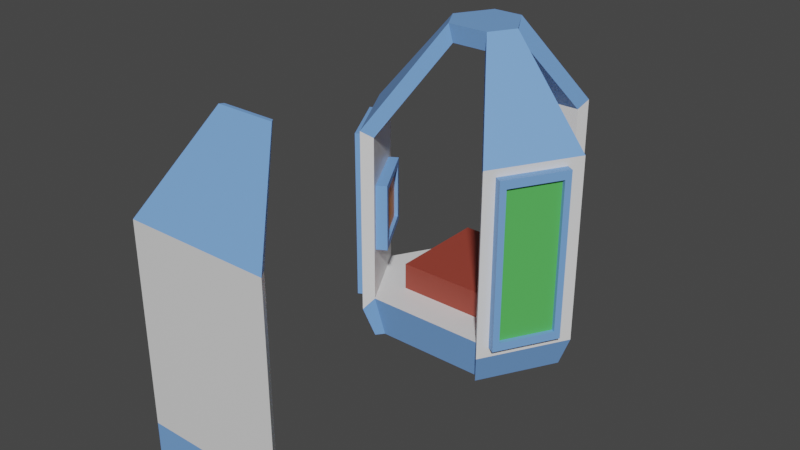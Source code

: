 # Source: Droppod.blend  (saved by Blender 2.81.16; exported with 4.5.12 LTS)
import bpy
from mathutils import Matrix  # noqa: F401  (used for matrix-valued properties, if any)

bpy.ops.wm.read_factory_settings(use_empty=True)
scene = bpy.context.scene
scene.name = 'Scene'

# ---- collections
col_collection = bpy.data.collections.new('Collection'); scene.collection.children.link(col_collection)

# ---- materials (node trees are filled in below, after node groups)
mat_material = bpy.data.materials.new('Material')
mat_material.alpha_threshold = 0.0
mat_material.use_transparent_shadow = False
mat_material.line_color = (0.0, 0.0, 0.0, 1.0)
mat_material_001 = bpy.data.materials.new('Material.001')
mat_material_001.use_transparent_shadow = False
mat_material_002 = bpy.data.materials.new('Material.002')
mat_material_002.use_transparent_shadow = False
mat_material_003 = bpy.data.materials.new('Material.003')
mat_material_003.use_transparent_shadow = False
mat_material_004 = bpy.data.materials.new('Material.004')
mat_material_004.use_transparent_shadow = False

# ---- material node trees
mat_material.use_nodes = True; mat_material.node_tree.nodes.clear()
_N = mat_material.node_tree.nodes; _L = mat_material.node_tree.links
n0 = _N.new('ShaderNodeOutputMaterial'); n0.name = 'Material Output'; n0.location = (300, 300)
n1 = _N.new('ShaderNodeBsdfPrincipled'); n1.name = 'Principled BSDF'; n1.location = (10, 300)
n1.distribution = 'GGX'
n1.subsurface_method = 'BURLEY'
n1.inputs[2].default_value = 0.4
n1.inputs[3].default_value = 1.45
n1.inputs[27].default_value = (0.0, 0.0, 0.0, 1.0)
n1.inputs[28].default_value = 1.0
_L.new(n1.outputs[0], n0.inputs[0])
n0.is_active_output = True
mat_material_001.use_nodes = True; mat_material_001.node_tree.nodes.clear()
_N = mat_material_001.node_tree.nodes; _L = mat_material_001.node_tree.links
n0 = _N.new('ShaderNodeOutputMaterial'); n0.name = 'Material Output'; n0.location = (300, 300)
n1 = _N.new('ShaderNodeBsdfPrincipled'); n1.name = 'Principled BSDF'; n1.location = (10, 300)
n1.distribution = 'GGX'
n1.subsurface_method = 'BURLEY'
n1.inputs[0].default_value = (0.1821, 0.3778, 0.8, 1.0)
n1.inputs[3].default_value = 1.45
n1.inputs[27].default_value = (0.0, 0.0, 0.0, 1.0)
n1.inputs[28].default_value = 1.0
_L.new(n1.outputs[0], n0.inputs[0])
n0.is_active_output = True
mat_material_002.use_nodes = True; mat_material_002.node_tree.nodes.clear()
_N = mat_material_002.node_tree.nodes; _L = mat_material_002.node_tree.links
n0 = _N.new('ShaderNodeOutputMaterial'); n0.name = 'Material Output'; n0.location = (300, 300)
n1 = _N.new('ShaderNodeBsdfPrincipled'); n1.name = 'Principled BSDF'; n1.location = (10, 300)
n1.distribution = 'GGX'
n1.subsurface_method = 'BURLEY'
n1.inputs[0].default_value = (0.3264, 0.05189, 0.03257, 1.0)
n1.inputs[3].default_value = 1.45
n1.inputs[27].default_value = (0.0, 0.0, 0.0, 1.0)
n1.inputs[28].default_value = 1.0
_L.new(n1.outputs[0], n0.inputs[0])
n0.is_active_output = True
mat_material_003.use_nodes = True; mat_material_003.node_tree.nodes.clear()
_N = mat_material_003.node_tree.nodes; _L = mat_material_003.node_tree.links
n0 = _N.new('ShaderNodeOutputMaterial'); n0.name = 'Material Output'; n0.location = (300, 300)
n1 = _N.new('ShaderNodeBsdfPrincipled'); n1.name = 'Principled BSDF'; n1.location = (10, 300)
n1.distribution = 'GGX'
n1.subsurface_method = 'BURLEY'
n1.inputs[0].default_value = (0.8, 0.3226, 0.06778, 1.0)
n1.inputs[3].default_value = 1.45
n1.inputs[27].default_value = (0.0, 0.0, 0.0, 1.0)
n1.inputs[28].default_value = 1.0
_L.new(n1.outputs[0], n0.inputs[0])
n0.is_active_output = True
mat_material_004.use_nodes = True; mat_material_004.node_tree.nodes.clear()
_N = mat_material_004.node_tree.nodes; _L = mat_material_004.node_tree.links
n0 = _N.new('ShaderNodeOutputMaterial'); n0.name = 'Material Output'; n0.location = (300, 300)
n1 = _N.new('ShaderNodeBsdfPrincipled'); n1.name = 'Principled BSDF'; n1.location = (10, 300)
n1.distribution = 'GGX'
n1.subsurface_method = 'BURLEY'
n1.inputs[0].default_value = (0.09612, 0.4969, 0.1027, 1.0)
n1.inputs[3].default_value = 1.45
n1.inputs[27].default_value = (0.0, 0.0, 0.0, 1.0)
n1.inputs[28].default_value = 1.0
_L.new(n1.outputs[0], n0.inputs[0])
n0.is_active_output = True

# ---- world
world_world = bpy.data.worlds.new('World'); scene.world = world_world
world_world.use_nodes = True; world_world.node_tree.nodes.clear()
_N = world_world.node_tree.nodes; _L = world_world.node_tree.links
n0 = _N.new('ShaderNodeOutputWorld'); n0.name = 'World Output'; n0.location = (300, 300)
n1 = _N.new('ShaderNodeBackground'); n1.name = 'Background'; n1.location = (10, 300)
n1.inputs[0].default_value = (0.05088, 0.05088, 0.05088, 1.0)
_L.new(n1.outputs[0], n0.inputs[0])
n0.is_active_output = True
world_world.color = (0.05088, 0.05088, 0.05088)
world_world.use_sun_shadow = False
world_world.sun_shadow_jitter_overblur = 0.0

# ---- meshes
me_cone = bpy.data.meshes.new('Cone')
me_cone.from_pydata([(-0.5544, -0.06029, -0.03875), (-0.3294, -0.45, -0.03875), (-0.366, -0.5, 0.2), (-0.616, -0.06699, 0.2), (0.3294, -0.45, -0.03875), (0.5544, -0.06029, -0.03875), (0.616, -0.06699, 0.2), (0.366, -0.5, 0.2), (0.225, 0.5103, -0.03875), (-0.225, 0.5103, -0.03875), (-0.25, 0.567, 0.2), (0.25, 0.567, 0.2), (-0.366, -0.5, 1.2), (-0.616, -0.06699, 1.2), (0.616, -0.06699, 1.2), (0.366, -0.5, 1.2), (-0.25, 0.567, 1.2), (0.25, 0.567, 1.2), (-0.1098, -0.15, 1.7), (-0.1848, -0.0201, 1.7), (0.1848, -0.0201, 1.7), (0.1098, -0.15, 1.7), (-0.075, 0.1701, 1.7), (0.075, 0.1701, 1.7), (-0.6776, -0.07369, 0.1425), (-0.4026, -0.55, 0.1425), (-0.3624, -0.495, -0.03875), (-0.6099, -0.06632, -0.03875), (0.4026, -0.55, 0.1425), (0.6776, -0.07369, 0.1425), (0.6099, -0.06632, -0.03875), (0.3624, -0.495, -0.03875), (-0.2475, 0.5613, -0.03875), (0.2475, 0.5613, -0.03875), (0.275, 0.6237, 0.1425), (-0.275, 0.6237, 0.1425), (-0.6776, -0.07369, 1.242), (-0.4026, -0.55, 1.242), (0.4026, -0.55, 1.242), (0.6776, -0.07369, 1.242), (0.275, 0.6237, 1.242), (-0.275, 0.6237, 1.242), (-0.2033, -0.02211, 1.792), (-0.1208, -0.165, 1.792), (0.1208, -0.165, 1.792), (0.2033, -0.02211, 1.792), (0.0825, 0.1871, 1.792), (-0.0825, 0.1871, 1.792), (-0.5575, -0.05614, -0.04731), (-0.3274, -0.4548, -0.04731), (-0.3581, -0.505, 0.2035), (-0.6164, -0.05762, 0.2035), (0.3274, -0.4548, -0.04731), (0.5575, -0.05614, -0.04731), (0.6164, -0.05762, 0.2035), (0.3581, -0.505, 0.2035), (0.2301, 0.5109, -0.04731), (-0.2301, 0.5109, -0.04731), (-0.2583, 0.5627, 0.2035), (0.2583, 0.5627, 0.2035), (-0.3563, -0.5018, 1.199), (-0.6127, -0.05767, 1.199), (0.6127, -0.05767, 1.199), (0.3563, -0.5018, 1.199), (-0.2564, 0.5595, 1.199), (0.2564, 0.5595, 1.199), (-0.1039, -0.1544, 1.693), (-0.1857, -0.0128, 1.693), (0.1857, -0.0128, 1.693), (0.1039, -0.1544, 1.693), (-0.08174, 0.1672, 1.693), (0.08174, 0.1672, 1.693), (-0.6866, -0.06955, 0.141), (-0.4035, -0.5598, 0.141), (-0.3618, -0.5025, -0.04534), (-0.6161, -0.06205, -0.04534), (0.4035, -0.5598, 0.141), (0.6866, -0.06955, 0.141), (0.6161, -0.06205, -0.04534), (0.3618, -0.5025, -0.04534), (-0.2543, 0.5646, -0.04534), (0.2543, 0.5646, -0.04534), (0.2831, 0.6294, 0.141), (-0.2831, 0.6294, 0.141), (-0.6864, -0.06978, 1.245), (-0.4036, -0.5595, 1.245), (0.4036, -0.5595, 1.245), (0.6864, -0.06978, 1.245), (0.2828, 0.6293, 1.245), (-0.2828, 0.6293, 1.245), (-0.2097, -0.01988, 1.8), (-0.122, -0.1716, 1.8), (0.122, -0.1716, 1.8), (0.2097, -0.01988, 1.8), (0.08761, 0.1915, 1.8), (-0.08761, 0.1915, 1.8)], [], [(8, 9, 0, 1, 4, 5), (4, 1, 2, 7), (18, 43, 44, 21), (10, 11, 6, 7, 2, 3), (16, 10, 35, 41), (0, 9, 10, 3), (5, 4, 31, 30), (8, 5, 6, 11), (23, 20, 45, 46), (10, 9, 32, 35), (12, 37, 43, 18), (6, 5, 30, 29), (42, 19, 22, 47), (19, 42, 36, 13), (25, 26, 27, 24), (29, 30, 31, 28), (33, 34, 35, 32), (35, 34, 40, 41), (29, 28, 38, 39), (24, 36, 37, 25), (41, 40, 46, 47), (39, 38, 44, 45), (36, 42, 43, 37), (4, 7, 28, 31), (11, 17, 40, 34), (22, 16, 41, 47), (14, 6, 29, 39), (2, 1, 26, 25), (17, 23, 46, 40), (7, 15, 38, 28), (1, 0, 27, 26), (20, 14, 39, 45), (9, 8, 33, 32), (13, 36, 24, 3), (0, 3, 24, 27), (15, 21, 44, 38), (8, 11, 34, 33), (2, 25, 37, 12), (42, 47, 46, 45, 44, 43), (21, 20, 23, 22, 19, 18), (2, 12, 13, 3), (19, 13, 12, 18), (22, 23, 17, 16), (11, 10, 16, 17), (7, 6, 14, 15), (20, 21, 15, 14), (56, 53, 52, 49, 48, 57), (52, 55, 50, 49), (66, 69, 92, 91), (58, 51, 50, 55, 54, 59), (64, 89, 83, 58), (48, 51, 58, 57), (53, 78, 79, 52), (56, 59, 54, 53), (71, 94, 93, 68), (58, 83, 80, 57), (60, 66, 91, 85), (54, 77, 78, 53), (90, 95, 70, 67), (67, 61, 84, 90), (73, 72, 75, 74), (77, 76, 79, 78), (81, 80, 83, 82), (83, 89, 88, 82), (77, 87, 86, 76), (72, 73, 85, 84), (89, 95, 94, 88), (87, 93, 92, 86), (84, 85, 91, 90), (52, 79, 76, 55), (59, 82, 88, 65), (70, 95, 89, 64), (62, 87, 77, 54), (50, 73, 74, 49), (65, 88, 94, 71), (55, 76, 86, 63), (49, 74, 75, 48), (68, 93, 87, 62), (57, 80, 81, 56), (61, 51, 72, 84), (48, 75, 72, 51), (63, 86, 92, 69), (56, 81, 82, 59), (50, 60, 85, 73), (90, 91, 92, 93, 94, 95), (69, 66, 67, 70, 71, 68), (50, 51, 61, 60), (67, 66, 60, 61), (70, 64, 65, 71), (59, 65, 64, 58), (55, 63, 62, 54), (68, 62, 63, 69)])
me_cone.polygons.foreach_set('material_index', [0, 1, 1, 0, 0, 1, 0, 1, 1, 1, 1, 1, 1, 1, 1, 1, 1, 0, 0, 0, 1, 1, 1, 1, 0, 1, 0, 1, 1, 0, 0, 1, 0, 0, 1, 1, 1, 0, 1, 1, 0, 1, 1, 0, 0, 1, 0, 1, 1, 0, 0, 1, 0, 1, 1, 1, 1, 1, 1, 1, 1, 1, 1, 0, 0, 0, 1, 1, 1, 1, 0, 1, 0, 1, 1, 0, 0, 1, 0, 0, 1, 1, 1, 0, 1, 1, 0, 1, 1, 0, 0, 1])
_uv = me_cone.uv_layers.new(name='UVMap')
_uv.uv.foreach_set('vector', [0.81, 0.3861, 0.69, 0.3861, 0.6022, 0.2339, 0.6622, 0.13, 0.8378, 0.13, 0.8978, 0.2339, 0.8378, 0.13, 0.6622, 0.13, 0.6622, 0.13, 0.8378, 0.13, 0.0, 0.0, 0.0, 0.0, 0.0, 0.0, 0.0, 0.0, 0.69, 0.3861, 0.81, 0.3861, 0.8978, 0.2339, 0.8378, 0.13, 0.6622, 0.13, 0.6022, 0.2339, 0.0, 0.0, 0.0, 0.0, 0.0, 0.0, 0.0, 0.0, 0.6022, 0.2339, 0.69, 0.3861, 0.69, 0.3861, 0.6022, 0.2339, 0.8978, 0.2339, 0.8378, 0.13, 0.8378, 0.13, 0.8978, 0.2339, 0.81, 0.3861, 0.8978, 0.2339, 0.8978, 0.2339, 0.81, 0.3861, 0.0, 0.0, 0.0, 0.0, 0.0, 0.0, 0.0, 0.0, 0.69, 0.3861, 0.69, 0.3861, 0.69, 0.3861, 0.69, 0.3861, 0.0, 0.0, 0.0, 0.0, 0.0, 0.0, 0.0, 0.0, 0.8978, 0.2339, 0.8978, 0.2339, 0.8978, 0.2339, 0.8978, 0.2339, 0.0, 0.0, 0.0, 0.0, 0.0, 0.0, 0.0, 0.0, 0.0, 0.0, 0.0, 0.0, 0.0, 0.0, 0.0, 0.0, 0.6622, 0.13, 0.6622, 0.13, 0.6022, 0.2339, 0.6022, 0.2339, 0.8978, 0.2339, 0.8978, 0.2339, 0.8378, 0.13, 0.8378, 0.13, 0.81, 0.3861, 0.81, 0.3861, 0.69, 0.3861, 0.69, 0.3861, 0.69, 0.3861, 0.81, 0.3861, 0.81, 0.3861, 0.69, 0.3861, 0.8978, 0.2339, 0.8378, 0.13, 0.8378, 0.13, 0.8978, 0.2339, 0.6022, 0.2339, 0.6022, 0.2339, 0.6622, 0.13, 0.6622, 0.13, 0.69, 0.3861, 0.81, 0.3861, 0.81, 0.3861, 0.69, 0.3861, 0.8978, 0.2339, 0.8378, 0.13, 0.8378, 0.13, 0.8978, 0.2339, 0.6022, 0.2339, 0.6022, 0.2339, 0.6622, 0.13, 0.6622, 0.13, 0.8378, 0.13, 0.8378, 0.13, 0.8378, 0.13, 0.8378, 0.13, 0.0, 0.0, 0.0, 0.0, 0.0, 0.0, 0.0, 0.0, 0.0, 0.0, 0.0, 0.0, 0.0, 0.0, 0.0, 0.0, 0.0, 0.0, 0.0, 0.0, 0.0, 0.0, 0.0, 0.0, 0.6622, 0.13, 0.6622, 0.13, 0.6622, 0.13, 0.6622, 0.13, 0.0, 0.0, 0.0, 0.0, 0.0, 0.0, 0.0, 0.0, 0.0, 0.0, 0.0, 0.0, 0.0, 0.0, 0.0, 0.0, 0.6622, 0.13, 0.6022, 0.2339, 0.6022, 0.2339, 0.6622, 0.13, 0.0, 0.0, 0.0, 0.0, 0.0, 0.0, 0.0, 0.0, 0.69, 0.3861, 0.81, 0.3861, 0.81, 0.3861, 0.69, 0.3861, 0.0, 0.0, 0.0, 0.0, 0.0, 0.0, 0.0, 0.0, 0.6022, 0.2339, 0.6022, 0.2339, 0.6022, 0.2339, 0.6022, 0.2339, 0.0, 0.0, 0.0, 0.0, 0.0, 0.0, 0.0, 0.0, 0.81, 0.3861, 0.81, 0.3861, 0.81, 0.3861, 0.81, 0.3861, 0.0, 0.0, 0.0, 0.0, 0.0, 0.0, 0.0, 0.0, 0.0, 0.0, 0.0, 0.0, 0.81, 0.3861, 0.0, 0.0, 0.8378, 0.13, 0.0, 0.0, 0.0, 0.0, 0.0, 0.0, 0.0, 0.0, 0.0, 0.0, 0.0, 0.0, 0.0, 0.0, 0.0, 0.0, 0.0, 0.0, 0.0, 0.0, 0.0, 0.0, 0.0, 0.0, 0.0, 0.0, 0.0, 0.0, 0.0, 0.0, 0.0, 0.0, 0.0, 0.0, 0.0, 0.0, 0.0, 0.0, 0.0, 0.0, 0.0, 0.0, 0.0, 0.0, 0.0, 0.0, 0.0, 0.0, 0.0, 0.0, 0.0, 0.0, 0.0, 0.0, 0.0, 0.0, 0.0, 0.0, 0.0, 0.0, 0.0, 0.0, 0.81, 0.3861, 0.8978, 0.2339, 0.8378, 0.13, 0.6622, 0.13, 0.6022, 0.2339, 0.69, 0.3861, 0.8378, 0.13, 0.8378, 0.13, 0.6622, 0.13, 0.6622, 0.13, 0.0, 0.0, 0.0, 0.0, 0.0, 0.0, 0.0, 0.0, 0.69, 0.3861, 0.6022, 0.2339, 0.6622, 0.13, 0.8378, 0.13, 0.8978, 0.2339, 0.81, 0.3861, 0.0, 0.0, 0.0, 0.0, 0.0, 0.0, 0.0, 0.0, 0.6022, 0.2339, 0.6022, 0.2339, 0.69, 0.3861, 0.69, 0.3861, 0.8978, 0.2339, 0.8978, 0.2339, 0.8378, 0.13, 0.8378, 0.13, 0.81, 0.3861, 0.81, 0.3861, 0.8978, 0.2339, 0.8978, 0.2339, 0.0, 0.0, 0.0, 0.0, 0.0, 0.0, 0.0, 0.0, 0.69, 0.3861, 0.69, 0.3861, 0.69, 0.3861, 0.69, 0.3861, 0.0, 0.0, 0.0, 0.0, 0.0, 0.0, 0.0, 0.0, 0.8978, 0.2339, 0.8978, 0.2339, 0.8978, 0.2339, 0.8978, 0.2339, 0.0, 0.0, 0.0, 0.0, 0.0, 0.0, 0.0, 0.0, 0.0, 0.0, 0.0, 0.0, 0.0, 0.0, 0.0, 0.0, 0.6622, 0.13, 0.6022, 0.2339, 0.6022, 0.2339, 0.6622, 0.13, 0.8978, 0.2339, 0.8378, 0.13, 0.8378, 0.13, 0.8978, 0.2339, 0.81, 0.3861, 0.69, 0.3861, 0.69, 0.3861, 0.81, 0.3861, 0.69, 0.3861, 0.69, 0.3861, 0.81, 0.3861, 0.81, 0.3861, 0.8978, 0.2339, 0.8978, 0.2339, 0.8378, 0.13, 0.8378, 0.13, 0.6022, 0.2339, 0.6622, 0.13, 0.6622, 0.13, 0.6022, 0.2339, 0.69, 0.3861, 0.69, 0.3861, 0.81, 0.3861, 0.81, 0.3861, 0.8978, 0.2339, 0.8978, 0.2339, 0.8378, 0.13, 0.8378, 0.13, 0.6022, 0.2339, 0.6622, 0.13, 0.6622, 0.13, 0.6022, 0.2339, 0.8378, 0.13, 0.8378, 0.13, 0.8378, 0.13, 0.8378, 0.13, 0.0, 0.0, 0.0, 0.0, 0.0, 0.0, 0.0, 0.0, 0.0, 0.0, 0.0, 0.0, 0.0, 0.0, 0.0, 0.0, 0.0, 0.0, 0.0, 0.0, 0.0, 0.0, 0.0, 0.0, 0.6622, 0.13, 0.6622, 0.13, 0.6622, 0.13, 0.6622, 0.13, 0.0, 0.0, 0.0, 0.0, 0.0, 0.0, 0.0, 0.0, 0.0, 0.0, 0.0, 0.0, 0.0, 0.0, 0.0, 0.0, 0.6622, 0.13, 0.6622, 0.13, 0.6022, 0.2339, 0.6022, 0.2339, 0.0, 0.0, 0.0, 0.0, 0.0, 0.0, 0.0, 0.0, 0.69, 0.3861, 0.69, 0.3861, 0.81, 0.3861, 0.81, 0.3861, 0.0, 0.0, 0.0, 0.0, 0.0, 0.0, 0.0, 0.0, 0.6022, 0.2339, 0.6022, 0.2339, 0.6022, 0.2339, 0.6022, 0.2339, 0.0, 0.0, 0.0, 0.0, 0.0, 0.0, 0.0, 0.0, 0.81, 0.3861, 0.81, 0.3861, 0.81, 0.3861, 0.81, 0.3861, 0.0, 0.0, 0.0, 0.0, 0.0, 0.0, 0.0, 0.0, 0.0, 0.0, 0.0, 0.0, 0.8378, 0.13, 0.0, 0.0, 0.81, 0.3861, 0.0, 0.0, 0.0, 0.0, 0.0, 0.0, 0.0, 0.0, 0.0, 0.0, 0.0, 0.0, 0.0, 0.0, 0.0, 0.0, 0.0, 0.0, 0.0, 0.0, 0.0, 0.0, 0.0, 0.0, 0.0, 0.0, 0.0, 0.0, 0.0, 0.0, 0.0, 0.0, 0.0, 0.0, 0.0, 0.0, 0.0, 0.0, 0.0, 0.0, 0.0, 0.0, 0.0, 0.0, 0.0, 0.0, 0.0, 0.0, 0.0, 0.0, 0.0, 0.0, 0.0, 0.0, 0.0, 0.0, 0.0, 0.0, 0.0, 0.0, 0.0, 0.0])
me_cone.materials.append(mat_material)
me_cone.materials.append(mat_material_001)
me_cone.use_remesh_fix_poles = True
me_cone.use_remesh_preserve_attributes = False
me_cone.use_mirror_vertex_groups = False
me_cone.update()
me_cube_002 = bpy.data.meshes.new('Cube.002')
me_cube_002.from_pydata([(-1.0, -1.0, -1.0), (-1.0, -1.0, 1.0), (-1.0, 1.0, -1.0), (-1.0, 1.0, 1.0), (1.0, -1.0, -1.0), (1.0, -1.0, 1.0), (1.0, 1.0, -1.0), (1.0, 1.0, 1.0)], [], [(0, 1, 3, 2), (2, 3, 7, 6), (6, 7, 5, 4), (4, 5, 1, 0), (2, 6, 4, 0), (7, 3, 1, 5)])
_uv = me_cube_002.uv_layers.new(name='UVMap')
_uv.uv.foreach_set('vector', [0.375, 0.0, 0.625, 0.0, 0.625, 0.25, 0.375, 0.25, 0.375, 0.25, 0.625, 0.25, 0.625, 0.5, 0.375, 0.5, 0.375, 0.5, 0.625, 0.5, 0.625, 0.75, 0.375, 0.75, 0.375, 0.75, 0.625, 0.75, 0.625, 1.0, 0.375, 1.0, 0.125, 0.5, 0.375, 0.5, 0.375, 0.75, 0.125, 0.75, 0.625, 0.5, 0.875, 0.5, 0.875, 0.75, 0.625, 0.75])
me_cube_002.materials.append(mat_material_002)
me_cube_002.use_remesh_fix_poles = True
me_cube_002.use_remesh_preserve_attributes = False
me_cube_002.use_mirror_vertex_groups = False
me_cube_002.update()
me_cube_004 = bpy.data.meshes.new('Cube.004')
me_cube_004.from_pydata([(-1.0, -1.0, -1.0), (-1.0, -1.0, 1.0), (-1.0, 1.0, -1.0), (-1.0, 1.0, 1.0), (1.0, -1.0, -1.0), (1.0, -1.0, 1.0), (1.0, 1.0, -1.0), (1.0, 1.0, 1.0), (-0.8, -1.0, -0.8), (-0.8, -1.0, 0.8), (0.8, -1.0, 0.8), (0.8, -1.0, -0.8), (-0.8, -0.4828, -0.8), (-0.8, -0.4828, 0.8), (0.8, -0.4828, 0.8), (0.8, -0.4828, -0.8)], [], [(0, 1, 3, 2), (2, 3, 7, 6), (6, 7, 5, 4), (0, 4, 11, 8), (2, 6, 4, 0), (7, 3, 1, 5), (10, 9, 13, 14), (5, 1, 9, 10), (4, 5, 10, 11), (1, 0, 8, 9), (15, 14, 13, 12), (11, 10, 14, 15), (8, 11, 15, 12), (9, 8, 12, 13)])
me_cube_004.polygons.foreach_set('material_index', [0, 0, 0, 0, 0, 0, 0, 0, 0, 0, 1, 0, 0, 0])
_uv = me_cube_004.uv_layers.new(name='UVMap')
_uv.uv.foreach_set('vector', [0.375, 0.0, 0.625, 0.0, 0.625, 0.25, 0.375, 0.25, 0.375, 0.25, 0.625, 0.25, 0.625, 0.5, 0.375, 0.5, 0.375, 0.5, 0.625, 0.5, 0.625, 0.75, 0.375, 0.75, 0.125, 0.75, 0.375, 0.75, 0.375, 0.75, 0.125, 0.75, 0.125, 0.5, 0.375, 0.5, 0.375, 0.75, 0.125, 0.75, 0.625, 0.5, 0.875, 0.5, 0.875, 0.75, 0.625, 0.75, 0.625, 0.75, 0.875, 0.75, 0.875, 0.75, 0.625, 0.75, 0.625, 0.75, 0.875, 0.75, 0.875, 0.75, 0.625, 0.75, 0.375, 0.75, 0.625, 0.75, 0.625, 0.75, 0.375, 0.75, 0.625, 0.0, 0.375, 0.0, 0.375, 0.0, 0.625, 0.0, 0.375, 0.75, 0.625, 0.75, 0.625, 1.0, 0.375, 1.0, 0.375, 0.75, 0.625, 0.75, 0.625, 0.75, 0.375, 0.75, 0.125, 0.75, 0.375, 0.75, 0.375, 0.75, 0.125, 0.75, 0.625, 0.0, 0.375, 0.0, 0.375, 0.0, 0.625, 0.0])
me_cube_004.materials.append(mat_material_001)
me_cube_004.materials.append(mat_material_003)
me_cube_004.use_remesh_fix_poles = True
me_cube_004.use_remesh_preserve_attributes = False
me_cube_004.use_mirror_vertex_groups = False
me_cube_004.update()
me_cube_005 = bpy.data.meshes.new('Cube.005')
me_cube_005.from_pydata([(-1.0, -1.0, -1.0), (-1.0, -1.0, 1.0), (-1.0, 1.0, -1.0), (-1.0, 1.0, 1.0), (1.0, -1.0, -1.0), (1.0, -1.0, 1.0), (1.0, 1.0, -1.0), (1.0, 1.0, 1.0), (-0.8, -1.0, -0.8), (-0.8, -1.0, 0.8), (0.8, -1.0, 0.8), (0.8, -1.0, -0.8), (-0.8, -0.4828, -0.8), (-0.8, -0.4828, 0.8), (0.8, -0.4828, 0.8), (0.8, -0.4828, -0.8)], [], [(0, 1, 3, 2), (2, 3, 7, 6), (6, 7, 5, 4), (0, 4, 11, 8), (2, 6, 4, 0), (7, 3, 1, 5), (10, 9, 13, 14), (5, 1, 9, 10), (4, 5, 10, 11), (1, 0, 8, 9), (15, 14, 13, 12), (11, 10, 14, 15), (8, 11, 15, 12), (9, 8, 12, 13)])
me_cube_005.polygons.foreach_set('material_index', [0, 0, 0, 0, 0, 0, 0, 0, 0, 0, 1, 0, 0, 0])
_uv = me_cube_005.uv_layers.new(name='UVMap')
_uv.uv.foreach_set('vector', [0.375, 0.0, 0.625, 0.0, 0.625, 0.25, 0.375, 0.25, 0.375, 0.25, 0.625, 0.25, 0.625, 0.5, 0.375, 0.5, 0.375, 0.5, 0.625, 0.5, 0.625, 0.75, 0.375, 0.75, 0.125, 0.75, 0.375, 0.75, 0.375, 0.75, 0.125, 0.75, 0.125, 0.5, 0.375, 0.5, 0.375, 0.75, 0.125, 0.75, 0.625, 0.5, 0.875, 0.5, 0.875, 0.75, 0.625, 0.75, 0.625, 0.75, 0.875, 0.75, 0.875, 0.75, 0.625, 0.75, 0.625, 0.75, 0.875, 0.75, 0.875, 0.75, 0.625, 0.75, 0.375, 0.75, 0.625, 0.75, 0.625, 0.75, 0.375, 0.75, 0.625, 0.0, 0.375, 0.0, 0.375, 0.0, 0.625, 0.0, 0.375, 0.75, 0.625, 0.75, 0.625, 1.0, 0.375, 1.0, 0.375, 0.75, 0.625, 0.75, 0.625, 0.75, 0.375, 0.75, 0.125, 0.75, 0.375, 0.75, 0.375, 0.75, 0.125, 0.75, 0.625, 0.0, 0.375, 0.0, 0.375, 0.0, 0.625, 0.0])
me_cube_005.materials.append(mat_material_001)
me_cube_005.materials.append(mat_material_003)
me_cube_005.use_remesh_fix_poles = True
me_cube_005.use_remesh_preserve_attributes = False
me_cube_005.use_mirror_vertex_groups = False
me_cube_005.update()
me_cube_006 = bpy.data.meshes.new('Cube.006')
me_cube_006.from_pydata([(-1.0, -1.0, -1.0), (-1.0, -1.0, 1.0), (-1.0, 1.0, -1.0), (-1.0, 1.0, 1.0), (1.0, -1.0, -1.0), (1.0, -1.0, 1.0), (1.0, 1.0, -1.0), (1.0, 1.0, 1.0), (-0.8, -1.0, -0.8), (-0.8, -1.0, 0.8), (0.8, -1.0, 0.8), (0.8, -1.0, -0.8), (-0.8, -0.4828, -0.8), (-0.8, -0.4828, 0.8), (0.8, -0.4828, 0.8), (0.8, -0.4828, -0.8)], [], [(0, 1, 3, 2), (2, 3, 7, 6), (6, 7, 5, 4), (0, 4, 11, 8), (2, 6, 4, 0), (7, 3, 1, 5), (10, 9, 13, 14), (5, 1, 9, 10), (4, 5, 10, 11), (1, 0, 8, 9), (15, 14, 13, 12), (11, 10, 14, 15), (8, 11, 15, 12), (9, 8, 12, 13)])
me_cube_006.polygons.foreach_set('material_index', [0, 0, 0, 0, 0, 0, 0, 0, 0, 0, 1, 0, 0, 0])
_uv = me_cube_006.uv_layers.new(name='UVMap')
_uv.uv.foreach_set('vector', [0.375, 0.0, 0.625, 0.0, 0.625, 0.25, 0.375, 0.25, 0.375, 0.25, 0.625, 0.25, 0.625, 0.5, 0.375, 0.5, 0.375, 0.5, 0.625, 0.5, 0.625, 0.75, 0.375, 0.75, 0.125, 0.75, 0.375, 0.75, 0.375, 0.75, 0.125, 0.75, 0.125, 0.5, 0.375, 0.5, 0.375, 0.75, 0.125, 0.75, 0.625, 0.5, 0.875, 0.5, 0.875, 0.75, 0.625, 0.75, 0.625, 0.75, 0.875, 0.75, 0.875, 0.75, 0.625, 0.75, 0.625, 0.75, 0.875, 0.75, 0.875, 0.75, 0.625, 0.75, 0.375, 0.75, 0.625, 0.75, 0.625, 0.75, 0.375, 0.75, 0.625, 0.0, 0.375, 0.0, 0.375, 0.0, 0.625, 0.0, 0.375, 0.75, 0.625, 0.75, 0.625, 1.0, 0.375, 1.0, 0.375, 0.75, 0.625, 0.75, 0.625, 0.75, 0.375, 0.75, 0.125, 0.75, 0.375, 0.75, 0.375, 0.75, 0.125, 0.75, 0.625, 0.0, 0.375, 0.0, 0.375, 0.0, 0.625, 0.0])
me_cube_006.materials.append(mat_material_001)
me_cube_006.materials.append(mat_material_003)
me_cube_006.use_remesh_fix_poles = True
me_cube_006.use_remesh_preserve_attributes = False
me_cube_006.use_mirror_vertex_groups = False
me_cube_006.update()
me_cube_008 = bpy.data.meshes.new('Cube.008')
me_cube_008.from_pydata([(-1.0, -1.0, -1.0), (-1.0, -1.0, 1.0), (-1.0, 1.0, -1.0), (-1.0, 1.0, 1.0), (1.0, -1.0, -1.0), (1.0, -1.0, 1.0), (1.0, 1.0, -1.0), (1.0, 1.0, 1.0), (-0.8, -1.0, -0.8), (-0.8, -1.0, 0.8), (0.8, -1.0, 0.8), (0.8, -1.0, -0.8), (-0.8, -0.4828, -0.8), (-0.8, -0.4828, 0.8), (0.8, -0.4828, 0.8), (0.8, -0.4828, -0.8), (-0.81, 1.0, 0.9), (-0.81, 1.0, -0.9), (0.81, 1.0, -0.9), (0.81, 1.0, 0.9), (-0.81, 0.4008, 0.9), (-0.81, 0.4008, -0.9), (0.81, 0.4008, -0.9), (0.81, 0.4008, 0.9)], [], [(0, 1, 3, 2), (7, 6, 18, 19), (6, 7, 5, 4), (0, 4, 11, 8), (2, 6, 4, 0), (7, 3, 1, 5), (10, 9, 13, 14), (5, 1, 9, 10), (4, 5, 10, 11), (1, 0, 8, 9), (15, 14, 13, 12), (11, 10, 14, 15), (8, 11, 15, 12), (9, 8, 12, 13), (16, 19, 23, 20), (6, 2, 17, 18), (3, 7, 19, 16), (2, 3, 16, 17), (21, 20, 23, 22), (17, 16, 20, 21), (19, 18, 22, 23), (18, 17, 21, 22)])
me_cube_008.polygons.foreach_set('material_index', [0, 0, 0, 0, 0, 0, 0, 0, 0, 0, 0, 0, 0, 0, 0, 0, 0, 0, 1, 0, 0, 0])
_uv = me_cube_008.uv_layers.new(name='UVMap')
_uv.uv.foreach_set('vector', [0.375, 0.0, 0.625, 0.0, 0.625, 0.25, 0.375, 0.25, 0.625, 0.5, 0.375, 0.5, 0.375, 0.5, 0.625, 0.5, 0.375, 0.5, 0.625, 0.5, 0.625, 0.75, 0.375, 0.75, 0.125, 0.75, 0.375, 0.75, 0.375, 0.75, 0.125, 0.75, 0.125, 0.5, 0.375, 0.5, 0.375, 0.75, 0.125, 0.75, 0.625, 0.5, 0.875, 0.5, 0.875, 0.75, 0.625, 0.75, 0.625, 0.75, 0.875, 0.75, 0.875, 0.75, 0.625, 0.75, 0.625, 0.75, 0.875, 0.75, 0.875, 0.75, 0.625, 0.75, 0.375, 0.75, 0.625, 0.75, 0.625, 0.75, 0.375, 0.75, 0.625, 0.0, 0.375, 0.0, 0.375, 0.0, 0.625, 0.0, 0.375, 0.75, 0.625, 0.75, 0.625, 1.0, 0.375, 1.0, 0.375, 0.75, 0.625, 0.75, 0.625, 0.75, 0.375, 0.75, 0.125, 0.75, 0.375, 0.75, 0.375, 0.75, 0.125, 0.75, 0.625, 0.0, 0.375, 0.0, 0.375, 0.0, 0.625, 0.0, 0.875, 0.5, 0.625, 0.5, 0.625, 0.5, 0.875, 0.5, 0.375, 0.5, 0.125, 0.5, 0.125, 0.5, 0.375, 0.5, 0.875, 0.5, 0.625, 0.5, 0.625, 0.5, 0.875, 0.5, 0.375, 0.25, 0.625, 0.25, 0.625, 0.25, 0.375, 0.25, 0.375, 0.25, 0.625, 0.25, 0.625, 0.5, 0.375, 0.5, 0.375, 0.25, 0.625, 0.25, 0.625, 0.25, 0.375, 0.25, 0.625, 0.5, 0.375, 0.5, 0.375, 0.5, 0.625, 0.5, 0.375, 0.5, 0.125, 0.5, 0.125, 0.5, 0.375, 0.5])
me_cube_008.materials.append(mat_material_001)
me_cube_008.materials.append(mat_material_004)
me_cube_008.use_remesh_fix_poles = True
me_cube_008.use_remesh_preserve_attributes = False
me_cube_008.use_mirror_vertex_groups = False
me_cube_008.update()
me_cube_009 = bpy.data.meshes.new('Cube.009')
me_cube_009.from_pydata([(-1.0, -1.0, -1.0), (-1.0, -1.0, 1.0), (-1.0, 1.0, -1.0), (-1.0, 1.0, 1.0), (1.0, -1.0, -1.0), (1.0, -1.0, 1.0), (1.0, 1.0, -1.0), (1.0, 1.0, 1.0), (-0.8, -1.0, -0.8), (-0.8, -1.0, 0.8), (0.8, -1.0, 0.8), (0.8, -1.0, -0.8), (-0.8, -0.4828, -0.8), (-0.8, -0.4828, 0.8), (0.8, -0.4828, 0.8), (0.8, -0.4828, -0.8), (-0.81, 1.0, 0.9), (-0.81, 1.0, -0.9), (0.81, 1.0, -0.9), (0.81, 1.0, 0.9), (-0.81, 0.4008, 0.9), (-0.81, 0.4008, -0.9), (0.81, 0.4008, -0.9), (0.81, 0.4008, 0.9)], [], [(0, 1, 3, 2), (7, 6, 18, 19), (6, 7, 5, 4), (0, 4, 11, 8), (2, 6, 4, 0), (7, 3, 1, 5), (10, 9, 13, 14), (5, 1, 9, 10), (4, 5, 10, 11), (1, 0, 8, 9), (15, 14, 13, 12), (11, 10, 14, 15), (8, 11, 15, 12), (9, 8, 12, 13), (16, 19, 23, 20), (6, 2, 17, 18), (3, 7, 19, 16), (2, 3, 16, 17), (21, 20, 23, 22), (17, 16, 20, 21), (19, 18, 22, 23), (18, 17, 21, 22)])
me_cube_009.polygons.foreach_set('material_index', [0, 0, 0, 0, 0, 0, 0, 0, 0, 0, 0, 0, 0, 0, 0, 0, 0, 0, 1, 0, 0, 0])
_uv = me_cube_009.uv_layers.new(name='UVMap')
_uv.uv.foreach_set('vector', [0.375, 0.0, 0.625, 0.0, 0.625, 0.25, 0.375, 0.25, 0.625, 0.5, 0.375, 0.5, 0.375, 0.5, 0.625, 0.5, 0.375, 0.5, 0.625, 0.5, 0.625, 0.75, 0.375, 0.75, 0.125, 0.75, 0.375, 0.75, 0.375, 0.75, 0.125, 0.75, 0.125, 0.5, 0.375, 0.5, 0.375, 0.75, 0.125, 0.75, 0.625, 0.5, 0.875, 0.5, 0.875, 0.75, 0.625, 0.75, 0.625, 0.75, 0.875, 0.75, 0.875, 0.75, 0.625, 0.75, 0.625, 0.75, 0.875, 0.75, 0.875, 0.75, 0.625, 0.75, 0.375, 0.75, 0.625, 0.75, 0.625, 0.75, 0.375, 0.75, 0.625, 0.0, 0.375, 0.0, 0.375, 0.0, 0.625, 0.0, 0.375, 0.75, 0.625, 0.75, 0.625, 1.0, 0.375, 1.0, 0.375, 0.75, 0.625, 0.75, 0.625, 0.75, 0.375, 0.75, 0.125, 0.75, 0.375, 0.75, 0.375, 0.75, 0.125, 0.75, 0.625, 0.0, 0.375, 0.0, 0.375, 0.0, 0.625, 0.0, 0.875, 0.5, 0.625, 0.5, 0.625, 0.5, 0.875, 0.5, 0.375, 0.5, 0.125, 0.5, 0.125, 0.5, 0.375, 0.5, 0.875, 0.5, 0.625, 0.5, 0.625, 0.5, 0.875, 0.5, 0.375, 0.25, 0.625, 0.25, 0.625, 0.25, 0.375, 0.25, 0.375, 0.25, 0.625, 0.25, 0.625, 0.5, 0.375, 0.5, 0.375, 0.25, 0.625, 0.25, 0.625, 0.25, 0.375, 0.25, 0.625, 0.5, 0.375, 0.5, 0.375, 0.5, 0.625, 0.5, 0.375, 0.5, 0.125, 0.5, 0.125, 0.5, 0.375, 0.5])
me_cube_009.materials.append(mat_material_001)
me_cube_009.materials.append(mat_material_004)
me_cube_009.use_remesh_fix_poles = True
me_cube_009.use_remesh_preserve_attributes = False
me_cube_009.use_mirror_vertex_groups = False
me_cube_009.update()
me_cylinder = bpy.data.meshes.new('Cylinder')
me_cylinder.from_pydata([(0.366, 0.0, -1.788e-08), (0.366, 0.0, 0.2), (-0.366, 0.0, -1.788e-08), (-0.366, 0.0, 0.2), (0.4026, -0.05, 0.2), (0.4026, -0.05, -2.384e-08), (-0.4026, -0.05, -2.384e-08), (-0.4026, -0.05, 0.2), (-0.366, 0.0, 1.3), (0.366, 0.0, 1.3), (-0.4026, -0.05, 1.3), (0.4026, -0.05, 1.3), (-0.1464, 0.3, 1.8), (0.1464, 0.3, 1.8), (-0.1611, 0.28, 1.8), (0.1611, 0.28, 1.8)], [], [(0, 1, 4, 5), (5, 4, 7, 6), (7, 4, 11, 10), (1, 0, 2, 3), (2, 0, 5, 6), (3, 2, 6, 7), (3, 7, 10, 8), (4, 1, 9, 11), (1, 3, 8, 9), (13, 12, 14, 15), (10, 11, 15, 14), (9, 8, 12, 13), (11, 9, 13, 15), (8, 10, 14, 12)])
me_cylinder.polygons.foreach_set('material_index', [1, 1, 0, 1, 1, 1, 0, 0, 0, 1, 1, 1, 1, 1])
_uv = me_cylinder.uv_layers.new(name='UVMap')
_uv.uv.foreach_set('vector', [0.5704, 0.5, 0.5704, 1.0, 0.5704, 1.0, 0.5704, 0.5, 0.5704, 0.5, 0.5704, 1.0, 0.4296, 1.0, 0.4296, 0.5, 0.4296, 1.0, 0.5704, 1.0, 0.5704, 1.0, 0.4296, 1.0, 0.3378, 0.13, 0.8378, 0.13, 0.4296, 0.5, 0.1622, 0.13, 0.6622, 0.13, 0.8378, 0.13, 0.8378, 0.13, 0.6622, 0.13, 0.4296, 1.0, 0.4296, 0.5, 0.4296, 0.5, 0.4296, 1.0, 0.4296, 1.0, 0.4296, 1.0, 0.4296, 1.0, 0.4296, 1.0, 0.5704, 1.0, 0.5704, 1.0, 0.5704, 1.0, 0.5704, 1.0, 0.3378, 0.13, 0.1622, 0.13, 0.1622, 0.13, 0.3378, 0.13, 0.3378, 0.13, 0.1622, 0.13, 0.1622, 0.13, 0.3378, 0.13, 0.4296, 1.0, 0.5704, 1.0, 0.5704, 1.0, 0.4296, 1.0, 0.3378, 0.13, 0.1622, 0.13, 0.1622, 0.13, 0.3378, 0.13, 0.5704, 1.0, 0.5704, 1.0, 0.5704, 1.0, 0.5704, 1.0, 0.4296, 1.0, 0.4296, 1.0, 0.4296, 1.0, 0.4296, 1.0])
me_cylinder.materials.append(mat_material)
me_cylinder.materials.append(mat_material_001)
me_cylinder.use_remesh_fix_poles = True
me_cylinder.use_remesh_preserve_attributes = False
me_cylinder.use_mirror_vertex_groups = False
me_cylinder.update()

# ---- objects
ob_droppod_main = bpy.data.objects.new('Droppod Main', me_cone)
ob_seat = bpy.data.objects.new('Seat', me_cube_002)
ob_light_2 = bpy.data.objects.new('Light 2', me_cube_004)
ob_light_1 = bpy.data.objects.new('Light 1', me_cube_005)
ob_light = bpy.data.objects.new('Light', me_cube_006)
ob_light_1_001 = bpy.data.objects.new('Light 1.001', me_cube_008)
ob_light_1_002 = bpy.data.objects.new('Light 1.002', me_cube_009)
ob_cylinder = bpy.data.objects.new('Cylinder', me_cylinder)

# ---- transforms, parenting, visibility, modifiers, constraints
ob_droppod_main.location = (0.0, 0.0, 0.0)
ob_droppod_main.lineart.crease_threshold = 0.0
ob_seat.parent = ob_droppod_main
ob_seat.location = (0.0, 0.0, 0.2738)
ob_seat.scale = (0.3, 0.3, 0.09)
ob_seat.lineart.crease_threshold = 0.0
ob_light_2.parent = ob_droppod_main
ob_light_2.location = (0.0, 0.5302, 0.7)
ob_light_2.scale = (0.2, 0.04, 0.2)
ob_light_2.lineart.crease_threshold = 0.0
ob_light_1.parent = ob_droppod_main
ob_light_1.location = (0.4497, -0.2735, 0.7)
ob_light_1.rotation_euler = (0.0, -0.0, -2.094)
ob_light_1.scale = (0.2, 0.04, 0.2)
ob_light_1.lineart.crease_threshold = 0.0
ob_light.parent = ob_droppod_main
ob_light.location = (-0.4589, -0.2816, 0.7)
ob_light.rotation_euler = (0.0, -0.0, -4.177)
ob_light.scale = (0.2, 0.04, 0.2)
ob_light.lineart.crease_threshold = 0.0
ob_light_1_001.parent = ob_droppod_main
ob_light_1_001.location = (0.547, -0.3297, 0.7)
ob_light_1_001.rotation_euler = (0.0, -0.0, -2.094)
ob_light_1_001.scale = (0.2, 0.04, 0.5)
ob_light_1_001.lineart.crease_threshold = 0.0
ob_light_1_002.parent = ob_droppod_main
ob_light_1_002.location = (-0.5411, -0.3249, 0.7)
ob_light_1_002.rotation_euler = (0.0, 0.0, -4.196)
ob_light_1_002.scale = (0.2, 0.04, 0.5)
ob_light_1_002.lineart.crease_threshold = 0.0
ob_cylinder.location = (0.0, -2.0, 0.0)
ob_cylinder.lineart.crease_threshold = 0.0

# ---- collection membership
col_collection.objects.link(ob_droppod_main)
col_collection.objects.link(ob_seat)
col_collection.objects.link(ob_light_2)
col_collection.objects.link(ob_light_1)
col_collection.objects.link(ob_light)
col_collection.objects.link(ob_light_1_001)
col_collection.objects.link(ob_light_1_002)
col_collection.objects.link(ob_cylinder)

# ---- scene / render settings (as saved in the file)
scene.frame_start = 1; scene.frame_end = 250; scene.frame_set(1)
scene.render.engine = 'BLENDER_EEVEE_NEXT'
scene.cycles.use_denoising = False
scene.cycles.samples = 128
scene.cycles.sampling_pattern = 'TABULATED_SOBOL'
scene.cycles.use_adaptive_sampling = False
scene.cycles.use_light_tree = False
scene.view_settings.view_transform = 'Filmic'
bpy.context.view_layer.update()

# ---- added for rendering (the .blend has no active camera and no usable light): camera, sun
cam_auto = bpy.data.cameras.new('AutoCamera')
cam_auto.lens = 50.0
cam_auto.sensor_width = 36.0
cam_auto.clip_end = 1000.0
ob_auto_camera = bpy.data.objects.new('AutoCamera', cam_auto)
scene.collection.objects.link(ob_auto_camera)
ob_auto_camera.location = (3.26821, -4.63215, 3.49091)
ob_auto_camera.rotation_euler = (1.09748, -7.21219e-08, 0.694738)
scene.camera = ob_auto_camera
light_auto_sun = bpy.data.lights.new('AutoSun', 'SUN')
light_auto_sun.energy = 3.0
light_auto_sun.angle = 0.0523599
ob_auto_sun = bpy.data.objects.new('AutoSun', light_auto_sun)
scene.collection.objects.link(ob_auto_sun)
ob_auto_sun.rotation_euler = (0.872665, 0.174533, 0.523599)
bpy.context.view_layer.update()
